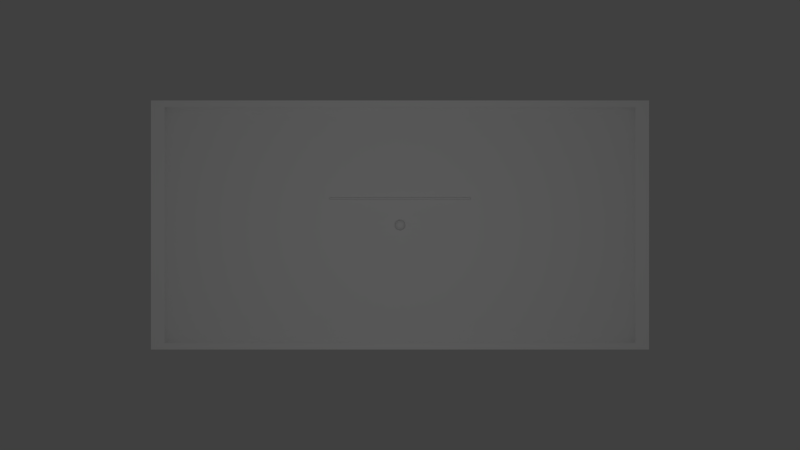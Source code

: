 # Source: ThreeBandComplete.blend  (saved by Blender 2.63.0; exported with 4.5.12 LTS)
import bpy
from mathutils import Matrix  # noqa: F401  (used for matrix-valued properties, if any)

bpy.ops.wm.read_factory_settings(use_empty=True)
scene = bpy.context.scene
scene.name = 'Scene'

# ---- collections
col_collection_1 = bpy.data.collections.new('Collection 1'); scene.collection.children.link(col_collection_1)

# ---- world
world_world = bpy.data.worlds.new('World'); scene.world = world_world
world_world.color = (0.05088, 0.05088, 0.05088)
world_world.use_sun_shadow = False
world_world.sun_shadow_jitter_overblur = 0.0
world_world.cycles.sampling_method = 'MANUAL'
world_world.cycles.sample_map_resolution = 256

# ---- cameras
cam_camera = bpy.data.cameras.new('Camera')
cam_camera.clip_end = 100.0
cam_camera.lens = 35.0
cam_camera.sensor_width = 32.0
cam_camera.sensor_height = 18.0
cam_camera.ortho_scale = 7.314
cam_camera.dof.focus_distance = 0.0
cam_camera.dof.aperture_fstop = 128.0

# ---- lights
light_lamp = bpy.data.lights.new('Lamp', 'POINT')
light_lamp.transmission_factor = 0.0
light_lamp.cutoff_distance = 30.0
light_lamp.energy = 100.0
light_lamp.shadow_buffer_clip_start = 1.001
light_lamp.shadow_soft_size = 1.0
light_lamp.shadow_maximum_resolution = 0.006
light_lamp.use_absolute_resolution = True
light_lamp.cycles.use_multiple_importance_sampling = False

# ---- meshes
me_frame = bpy.data.meshes.new('Frame')
me_frame.from_pydata([(1.0, -1.0, -0.0661), (-1.0, -1.0, -0.0661), (-1.0, 1.0, -0.0661), (1.0, 1.0, -0.0661), (0.9455, 0.9455, 0.006078), (-0.9455, 0.9455, 0.006078), (-0.9455, -0.9455, 0.006078), (0.9455, -0.9455, 0.006078), (1.0, 1.0, 0.01198), (-1.0, 1.0, 0.01198), (-1.0, -1.0, 0.01198), (1.0, -1.0, 0.01198)], [], [(2, 3, 4), (2, 4, 5), (0, 4, 7), (0, 4, 3), (0, 1, 6), (0, 6, 7), (2, 5, 6), (1, 2, 6), (5, 8, 9), (4, 8, 5), (4, 7, 8), (7, 11, 8), (6, 10, 11), (6, 11, 7), (5, 9, 6), (6, 9, 10)])
_ca = me_frame.color_attributes.new('Col', 'BYTE_COLOR', 'CORNER')
_ca.data.foreach_set('color', [1.0, 1.0, 1.0, 1.0, 1.0, 1.0, 1.0, 1.0, 1.0, 1.0, 1.0, 1.0, 1.0, 1.0, 1.0, 1.0, 1.0, 1.0, 1.0, 1.0, 1.0, 1.0, 1.0, 1.0, 1.0, 1.0, 1.0, 1.0, 1.0, 1.0, 1.0, 1.0, 1.0, 1.0, 1.0, 1.0, 1.0, 1.0, 1.0, 1.0, 1.0, 1.0, 1.0, 1.0, 1.0, 1.0, 1.0, 1.0, 1.0, 1.0, 1.0, 1.0, 1.0, 1.0, 1.0, 1.0, 1.0, 1.0, 1.0, 1.0, 1.0, 1.0, 1.0, 1.0, 1.0, 1.0, 1.0, 1.0, 1.0, 1.0, 1.0, 1.0, 1.0, 1.0, 1.0, 1.0, 1.0, 1.0, 1.0, 1.0, 1.0, 1.0, 1.0, 1.0, 1.0, 1.0, 1.0, 1.0, 1.0, 1.0, 1.0, 1.0, 1.0, 1.0, 1.0, 1.0, 1.0, 1.0, 1.0, 1.0, 1.0, 1.0, 1.0, 1.0, 1.0, 1.0, 1.0, 1.0, 1.0, 1.0, 1.0, 1.0, 1.0, 1.0, 1.0, 1.0, 1.0, 1.0, 1.0, 1.0, 1.0, 1.0, 1.0, 1.0, 1.0, 1.0, 1.0, 1.0, 1.0, 1.0, 1.0, 1.0, 1.0, 1.0, 1.0, 1.0, 1.0, 1.0, 1.0, 1.0, 1.0, 1.0, 1.0, 1.0, 1.0, 1.0, 1.0, 1.0, 1.0, 1.0, 1.0, 1.0, 1.0, 1.0, 1.0, 1.0, 1.0, 1.0, 1.0, 1.0, 1.0, 1.0, 1.0, 1.0, 1.0, 1.0, 1.0, 1.0, 1.0, 1.0, 1.0, 1.0, 1.0, 1.0, 1.0, 1.0, 1.0, 1.0, 1.0, 1.0, 1.0, 1.0, 1.0, 1.0, 1.0, 1.0, 1.0, 1.0, 1.0, 1.0, 1.0, 1.0])
me_frame.use_remesh_preserve_volume = False
me_frame.use_remesh_preserve_attributes = False
me_frame.use_mirror_vertex_groups = False
me_frame.update()
me_cylinder = bpy.data.meshes.new('Cylinder')
me_cylinder.from_pydata([(0.0, 1.0, -1.0), (0.00207, 1.215, 1.0), (0.1951, 0.9808, -1.0), (0.1951, 0.9808, 1.0), (0.3827, 0.9239, -1.0), (0.4624, 1.124, 1.0), (0.5556, 0.8315, -1.0), (0.5556, 0.8315, 1.0), (0.7071, 0.7071, -1.0), (0.8527, 0.8629, 1.0), (0.8315, 0.5556, -1.0), (1.002, 0.6807, 1.0), (0.9239, 0.3827, -1.0), (0.9239, 0.3827, 1.0), (0.9808, 0.1951, -1.0), (1.182, 0.247, 1.0), (1.0, 7.55e-08, -1.0), (1.205, 0.01235, 1.0), (0.9808, -0.1951, -1.0), (1.182, -0.2223, 1.0), (0.9239, -0.3827, -1.0), (1.113, -0.448, 1.0), (0.8315, -0.5556, -1.0), (1.002, -0.656, 1.0), (0.7071, -0.7071, -1.0), (0.8527, -0.8382, 1.0), (0.5556, -0.8315, -1.0), (0.6704, -0.9878, 1.0), (0.3827, -0.9239, -1.0), (0.4624, -1.099, 1.0), (0.1951, -0.9808, -1.0), (0.2367, -1.167, 1.0), (-3.258e-07, -1.0, -1.0), (0.00207, -1.191, 1.0), (-0.1951, -0.9808, -1.0), (-0.1951, -0.9808, 1.0), (-0.3827, -0.9239, -1.0), (-0.4583, -1.099, 1.0), (-0.5556, -0.8315, -1.0), (-0.6662, -0.9878, 1.0), (-0.7071, -0.7071, -1.0), (-0.8485, -0.8382, 1.0), (-0.8315, -0.5556, -1.0), (-0.8315, -0.5556, 1.0), (-0.9239, -0.3827, -1.0), (-1.109, -0.448, 1.0), (-0.9808, -0.1951, -1.0), (-1.178, -0.2223, 1.0), (-1.0, 9.656e-07, -1.0), (-1.201, 0.01235, 1.0), (-0.9808, 0.1951, -1.0), (-1.178, 0.247, 1.0), (-0.9239, 0.3827, -1.0), (-1.109, 0.4727, 1.0), (-0.8315, 0.5556, -1.0), (-0.9981, 0.6807, 1.0), (-0.7071, 0.7071, -1.0), (-0.8485, 0.8629, 1.0), (-0.5556, 0.8315, -1.0), (-0.6662, 1.013, 1.0), (-0.3827, 0.9239, -1.0), (-0.3827, 0.9239, 1.0), (-0.1951, 0.9808, -1.0), (-0.2326, 1.192, 1.0)], [], [(0, 1, 3, 2), (2, 3, 5, 4), (4, 5, 7, 6), (6, 7, 9, 8), (8, 9, 11, 10), (10, 11, 13, 12), (12, 13, 15, 14), (14, 15, 17, 16), (16, 17, 19, 18), (18, 19, 21, 20), (20, 21, 23, 22), (22, 23, 25, 24), (24, 25, 27, 26), (26, 27, 29, 28), (28, 29, 31, 30), (30, 31, 33, 32), (32, 33, 35, 34), (34, 35, 37, 36), (36, 37, 39, 38), (38, 39, 41, 40), (40, 41, 43, 42), (42, 43, 45, 44), (44, 45, 47, 46), (46, 47, 49, 48), (48, 49, 51, 50), (50, 51, 53, 52), (52, 53, 55, 54), (54, 55, 57, 56), (56, 57, 59, 58), (58, 59, 61, 60), (3, 1, 63, 61, 59, 57, 55, 53, 51, 49, 47, 45, 43, 41, 39, 37, 35, 33, 31, 29, 27, 25, 23, 21, 19, 17, 15, 13, 11, 9, 7, 5), (62, 63, 1, 0), (60, 61, 63, 62), (0, 2, 4, 6, 8, 10, 12, 14, 16, 18, 20, 22, 24, 26, 28, 30, 32, 34, 36, 38, 40, 42, 44, 46, 48, 50, 52, 54, 56, 58, 60, 62)])
me_cylinder.use_remesh_preserve_volume = False
me_cylinder.use_remesh_preserve_attributes = False
me_cylinder.use_mirror_vertex_groups = False
me_cylinder.update()
me_icosphere = bpy.data.meshes.new('Icosphere')
me_icosphere.from_pydata([(0.0, 0.0, -1.0), (0.7236, -0.5257, -0.4472), (-0.2764, -0.8506, -0.4472), (-0.8944, 0.0, -0.4472), (-0.2764, 0.8506, -0.4472), (0.7236, 0.5257, -0.4472), (0.2764, -0.8506, 0.4472), (-0.7236, -0.5257, 0.4472), (-0.7236, 0.5257, 0.4472), (0.2764, 0.8506, 0.4472), (0.8944, 0.0, 0.4472), (0.0, 0.0, 1.0), (-0.1625, -0.5, -0.8507), (0.4253, -0.309, -0.8507), (0.2629, -0.809, -0.5257), (0.4253, 0.309, -0.8507), (0.8506, 0.0, -0.5257), (-0.5257, 0.0, -0.8507), (-0.6882, -0.5, -0.5257), (-0.1625, 0.5, -0.8507), (-0.6882, 0.5, -0.5257), (0.2629, 0.809, -0.5257), (0.9511, 0.309, 0.0), (0.9511, -0.309, 0.0), (0.5878, -0.809, 0.0), (0.0, -1.0, 0.0), (-0.5878, -0.809, 0.0), (-0.9511, -0.309, 0.0), (-0.9511, 0.309, 0.0), (-0.5878, 0.809, 0.0), (0.0, 1.0, 0.0), (0.5878, 0.809, 0.0), (0.6882, -0.5, 0.5257), (-0.2629, -0.809, 0.5257), (-0.8506, 0.0, 0.5257), (-0.2629, 0.809, 0.5257), (0.6882, 0.5, 0.5257), (0.5257, 0.0, 0.8507), (0.1625, -0.5, 0.8507), (-0.4253, -0.309, 0.8507), (-0.4253, 0.309, 0.8507), (0.1625, 0.5, 0.8507)], [], [(14, 2, 12), (12, 13, 14), (1, 14, 13), (12, 0, 13), (16, 1, 13), (13, 15, 16), (5, 16, 15), (13, 0, 15), (18, 3, 17), (17, 12, 18), (2, 18, 12), (17, 0, 12), (20, 4, 19), (19, 17, 20), (3, 20, 17), (19, 0, 17), (21, 5, 15), (15, 19, 21), (4, 21, 19), (15, 0, 19), (23, 1, 16), (16, 22, 23), (10, 23, 22), (22, 16, 5), (25, 2, 14), (14, 24, 25), (6, 25, 24), (24, 14, 1), (27, 3, 18), (18, 26, 27), (7, 27, 26), (26, 18, 2), (29, 4, 20), (20, 28, 29), (8, 29, 28), (28, 20, 3), (31, 5, 21), (21, 30, 31), (9, 31, 30), (30, 21, 4), (32, 6, 24), (24, 23, 32), (10, 32, 23), (23, 24, 1), (33, 7, 26), (26, 25, 33), (6, 33, 25), (25, 26, 2), (34, 8, 28), (28, 27, 34), (7, 34, 27), (27, 28, 3), (35, 9, 30), (30, 29, 35), (8, 35, 29), (29, 30, 4), (36, 10, 22), (22, 31, 36), (9, 36, 31), (31, 22, 5), (38, 6, 32), (32, 37, 38), (11, 38, 37), (37, 32, 10), (39, 7, 33), (33, 38, 39), (11, 39, 38), (38, 33, 6), (40, 8, 34), (34, 39, 40), (11, 40, 39), (39, 34, 7), (41, 9, 35), (35, 40, 41), (11, 41, 40), (40, 35, 8), (37, 10, 36), (36, 41, 37), (11, 37, 41), (41, 36, 9)])
me_icosphere.use_remesh_preserve_volume = False
me_icosphere.use_remesh_preserve_attributes = False
me_icosphere.use_mirror_vertex_groups = False
me_icosphere.update()
me_table = bpy.data.meshes.new('Table')
me_table.from_pydata([(1.0, -1.0, -0.0661), (-1.0, -1.0, -0.0661), (-1.0, 1.0, -0.0661), (1.0, 1.0, -0.0661)], [], [(1, 0, 3, 2)])
_ca = me_table.color_attributes.new('Col', 'BYTE_COLOR', 'CORNER')
_ca.data.foreach_set('color', [1.0, 1.0, 1.0, 1.0, 1.0, 1.0, 1.0, 1.0, 1.0, 1.0, 1.0, 1.0, 1.0, 1.0, 1.0, 1.0])
me_table.use_remesh_preserve_volume = False
me_table.use_remesh_preserve_attributes = False
me_table.use_mirror_vertex_groups = False
me_table.update()

# ---- objects
ob_frame = bpy.data.objects.new('Frame', me_frame)
ob_cue = bpy.data.objects.new('Cue', me_cylinder)
ob_ball = bpy.data.objects.new('Ball', me_icosphere)
ob_camerafree = bpy.data.objects.new('CameraFree', cam_camera)
ob_table = bpy.data.objects.new('Table', me_table)
ob_lamp = bpy.data.objects.new('Lamp', light_lamp)
ob_cameratop = bpy.data.objects.new('CameraTop', cam_camera)

# ---- transforms, parenting, visibility, modifiers, constraints
ob_frame.location = (0.0, 0.0, 0.01)
ob_frame.scale = (2.84, 1.42, 1.0)
ob_frame.lineart.crease_threshold = 0.0
ob_cue.location = (0.0, 0.3015, 0.0)
ob_cue.rotation_euler = (0.0, 1.571, 0.0)
ob_cue.scale = (0.01, 0.01, 0.8)
ob_cue.lineart.crease_threshold = 0.0
ob_ball.location = (0.0, 0.0, 0.0)
ob_ball.scale = (0.061, 0.061, 0.061)
ob_ball.lineart.crease_threshold = 0.0
ob_camerafree.location = (5.0, 2.0, 3.0)
ob_camerafree.rotation_euler = (0.9547, 0.01156, 1.844)
ob_camerafree.lineart.crease_threshold = 0.0
ob_table.location = (0.0, 0.0, 0.01)
ob_table.scale = (2.84, 1.42, 1.0)
ob_table.lineart.crease_threshold = 0.0
ob_lamp.location = (0.0, 0.0, 5.904)
ob_lamp.rotation_euler = (0.6503, 0.05522, 1.866)
ob_lamp.lock_rotations_4d = False
ob_lamp.empty_display_type = 'ARROWS'
ob_lamp.color = (0.0, 0.0, 0.0, 0.0)
ob_lamp.lineart.crease_threshold = 0.0
ob_cameratop.location = (0.0, 0.0, 10.0)
ob_cameratop.lock_rotations_4d = False
ob_cameratop.empty_display_type = 'ARROWS'
ob_cameratop.color = (0.0, 0.0, 0.0, 0.0)
ob_cameratop.display_type = 'WIRE'
ob_cameratop.lineart.crease_threshold = 0.0
cam_camera.dof.focus_object = ob_ball

# ---- collection membership
col_collection_1.objects.link(ob_frame)
col_collection_1.objects.link(ob_cue)
col_collection_1.objects.link(ob_ball)
col_collection_1.objects.link(ob_camerafree)
col_collection_1.objects.link(ob_table)
col_collection_1.objects.link(ob_lamp)
col_collection_1.objects.link(ob_cameratop)

# ---- scene / render settings (as saved in the file)
scene.camera = ob_cameratop
scene.frame_start = 1; scene.frame_end = 250; scene.frame_set(0)
scene.render.engine = 'BLENDER_EEVEE_NEXT'
scene.render.image_settings.color_mode = 'RGB'
scene.render.image_settings.compression = 90
scene.render.resolution_percentage = 50
scene.render.dither_intensity = 0.0
scene.render.bake_margin = 2
scene.render.bake_bias = 0.0
scene.cycles.use_denoising = False
scene.cycles.samples = 10
scene.cycles.sampling_pattern = 'TABULATED_SOBOL'
scene.cycles.light_sampling_threshold = 0.0
scene.cycles.use_adaptive_sampling = False
scene.cycles.use_light_tree = False
scene.cycles.blur_glossy = 0.0
scene.cycles.volume_bounces = 1
scene.cycles.pixel_filter_type = 'GAUSSIAN'
scene.cycles.sample_clamp_indirect = 0.0
scene.view_settings.view_transform = 'Standard'
bpy.context.view_layer.update()
